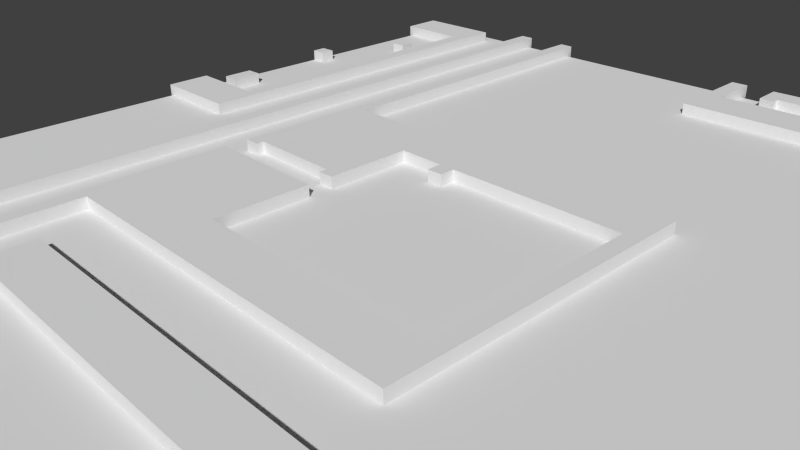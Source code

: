 # Source: Lvl1_D1_6.blend  (saved by Blender 2.74.0; exported with 4.5.12 LTS)
import bpy
from mathutils import Matrix  # noqa: F401  (used for matrix-valued properties, if any)

bpy.ops.wm.read_factory_settings(use_empty=True)
scene = bpy.context.scene
scene.name = 'Scene'

# ---- collections
col_collection_1 = bpy.data.collections.new('Collection 1'); scene.collection.children.link(col_collection_1)

# ---- materials (node trees are filled in below, after node groups)
mat_material_001 = bpy.data.materials.new('Material.001')
mat_material_001.alpha_threshold = 0.0
mat_material_001.use_transparent_shadow = False
mat_material_001.preview_render_type = 'FLAT'
mat_material_001.roughness = 0.5

# ---- material node trees

# ---- world
world_world = bpy.data.worlds.new('World'); scene.world = world_world
world_world.color = (0.05088, 0.05088, 0.05088)
world_world.use_sun_shadow = False
world_world.sun_shadow_jitter_overblur = 0.0
world_world.cycles.sampling_method = 'MANUAL'
world_world.cycles.sample_map_resolution = 256

# ---- cameras
cam_camera = bpy.data.cameras.new('Camera')
cam_camera.clip_end = 100.0
cam_camera.lens = 35.0
cam_camera.sensor_width = 32.0
cam_camera.sensor_height = 18.0
cam_camera.ortho_scale = 7.314
cam_camera.dof.focus_distance = 0.0
cam_camera.dof.aperture_fstop = 128.0

# ---- meshes
me_cube_011 = bpy.data.meshes.new('Cube.011')
me_cube_011.from_pydata([(-1.602, -0.141, -1.0), (-1.602, -0.141, 0.3), (-1.659, 18.37, -1.0), (-1.659, 18.37, 0.3), (-32.63, 18.34, -1.0), (-32.63, 18.34, 0.3), (-32.6, 0.2044, -1.0), (-32.6, 0.2044, 0.3), (-34.08, 0.2044, -1.0), (-34.08, 0.2044, 0.3), (-34.05, 22.67, -1.0), (-34.05, 22.67, 0.3), (-0.1822, 22.71, -1.0), (-0.1822, 22.71, 0.3), (-0.08591, -0.1487, -1.0), (-0.08591, -0.1487, 0.3)], [], [(0, 1, 3, 2), (2, 3, 5, 4), (4, 5, 7, 6), (6, 7, 9, 8), (8, 9, 11, 10), (10, 11, 13, 12), (12, 13, 15, 14), (14, 15, 1, 0), (1, 15, 13, 11, 9, 7, 5, 3), (2, 4, 6, 8, 10, 12, 14, 0)])
me_cube_011.use_remesh_preserve_volume = False
me_cube_011.use_remesh_preserve_attributes = False
me_cube_011.use_mirror_vertex_groups = False
me_cube_011.update()
me_cube_010 = bpy.data.meshes.new('Cube.010')
me_cube_010.from_pydata([(0.2178, 0.1169, -1.0), (0.2178, 0.1169, 0.3), (9.579, 0.177, -1.0), (9.579, 0.177, 0.3), (9.581, -39.58, -1.0), (9.581, -39.58, 0.3), (0.419, -39.69, -1.0), (0.419, -39.69, 0.3), (0.3298, -35.19, -1.0), (0.3298, -35.19, 0.3), (8.021, -35.16, -1.0), (8.021, -35.16, 0.3), (8.021, -4.2, -1.0), (8.021, -4.2, 0.3), (0.3134, -4.224, -1.0), (0.3134, -4.224, 0.3)], [], [(0, 1, 3, 2), (2, 3, 5, 4), (4, 5, 7, 6), (6, 7, 9, 8), (8, 9, 11, 10), (10, 11, 13, 12), (12, 13, 15, 14), (14, 15, 1, 0), (1, 15, 13, 11, 9, 7, 5, 3), (2, 4, 6, 8, 10, 12, 14, 0)])
me_cube_010.use_remesh_preserve_volume = False
me_cube_010.use_remesh_preserve_attributes = False
me_cube_010.use_mirror_vertex_groups = False
me_cube_010.update()
me_cube_009 = bpy.data.meshes.new('Cube.009')
me_cube_009.from_pydata([(0.9007, 1.277, -1.0), (0.9007, 1.277, 0.3), (0.7938, -80.15, -1.0), (0.7938, -80.15, 0.3), (-8.003, -80.18, -1.0), (-8.003, -80.18, 0.3), (-7.97, -69.81, -1.0), (-7.97, -69.81, 0.3), (-12.69, -69.75, -1.0), (-12.69, -69.75, 0.3), (-12.95, -74.18, -1.0), (-12.95, -74.18, 0.3), (-9.511, -74.15, -1.0), (-9.511, -74.15, 0.3), (-9.511, -85.22, -1.0), (-9.511, -85.22, 0.3), (-8.003, -85.22, -1.0), (-8.003, -85.22, 0.3), (-7.998, -84.58, -1.0), (-7.998, -84.58, 0.3), (0.8262, -84.58, -1.0), (0.8262, -84.58, 0.3), (0.8262, -85.26, -1.0), (0.8262, -85.26, 0.3), (2.312, -85.3, -1.0), (2.312, -85.3, 0.3), (2.331, 1.31, -1.0), (2.331, 1.31, 0.3)], [], [(0, 1, 3, 2), (2, 3, 5, 4), (4, 5, 7, 6), (6, 7, 9, 8), (8, 9, 11, 10), (10, 11, 13, 12), (12, 13, 15, 14), (14, 15, 17, 16), (16, 17, 19, 18), (18, 19, 21, 20), (20, 21, 23, 22), (22, 23, 25, 24), (24, 25, 27, 26), (26, 27, 1, 0), (1, 27, 25, 23, 21, 19, 17, 15, 13, 11, 9, 7, 5, 3), (2, 4, 6, 8, 10, 12, 14, 16, 18, 20, 22, 24, 26, 0)])
me_cube_009.use_remesh_preserve_volume = False
me_cube_009.use_remesh_preserve_attributes = False
me_cube_009.use_mirror_vertex_groups = False
me_cube_009.update()
me_cube_008 = bpy.data.meshes.new('Cube.008')
me_cube_008.from_pydata([(-0.1191, 0.3522, -1.0), (-0.1191, 0.3522, 0.3), (-0.186, -45.15, -1.0), (-0.186, -45.15, 0.3), (1.274, -45.14, -1.0), (1.274, -45.14, 0.3), (1.262, -44.41, -1.0), (1.262, -44.41, 0.3), (10.15, -44.41, -1.0), (10.15, -44.41, 0.3), (10.15, -45.16, -1.0), (10.15, -45.16, 0.3), (11.64, -45.12, -1.0), (11.64, -45.12, 0.3), (11.6, -37.07, -1.0), (11.6, -37.07, 0.3), (16.02, -37.11, -1.0), (16.02, -37.11, 0.3), (16.05, -38.55, -1.0), (16.05, -38.55, 0.3), (17.53, -38.54, -1.0), (17.53, -38.54, 0.3), (17.49, -37.09, -1.0), (17.49, -37.09, 0.3), (33.67, -37.05, -1.0), (33.67, -37.05, 0.3), (33.69, -56.17, -1.0), (33.69, -56.17, 0.3), (11.61, -56.2, -1.0), (11.61, -56.2, 0.3), (11.61, -47.37, -1.0), (11.61, -47.37, 0.3), (-0.2124, -47.37, -1.0), (-0.2124, -47.37, 0.3), (-0.1857, -88.92, -1.0), (-0.1857, -88.92, 0.3), (1.366, -88.92, -1.0), (1.366, -88.92, 0.3), (1.317, -60.96, -1.0), (1.317, -60.96, 0.3), (35.07, -60.83, -1.0), (35.07, -60.83, 0.3), (35.2, -32.67, -1.0), (35.2, -32.67, 0.3), (1.317, -32.47, -1.0), (1.317, -32.47, 0.3), (1.364, 0.322, -1.0), (1.364, 0.322, 0.3)], [], [(0, 1, 3, 2), (2, 3, 5, 4), (4, 5, 7, 6), (6, 7, 9, 8), (8, 9, 11, 10), (10, 11, 13, 12), (12, 13, 15, 14), (14, 15, 17, 16), (16, 17, 19, 18), (18, 19, 21, 20), (20, 21, 23, 22), (22, 23, 25, 24), (24, 25, 27, 26), (26, 27, 29, 28), (28, 29, 31, 30), (30, 31, 33, 32), (32, 33, 35, 34), (34, 35, 37, 36), (36, 37, 39, 38), (38, 39, 41, 40), (40, 41, 43, 42), (42, 43, 45, 44), (44, 45, 47, 46), (46, 47, 1, 0), (1, 47, 45, 43, 41, 39, 37, 35, 33, 31, 29, 27, 25, 23, 21, 19, 17, 15, 13, 11, 9, 7, 5, 3), (2, 4, 6, 8, 10, 12, 14, 16, 18, 20, 22, 24, 26, 28, 30, 32, 34, 36, 38, 40, 42, 44, 46, 0)])
me_cube_008.use_remesh_preserve_volume = False
me_cube_008.use_remesh_preserve_attributes = False
me_cube_008.use_mirror_vertex_groups = False
me_cube_008.update()
me_cube_007 = bpy.data.meshes.new('Cube.007')
me_cube_007.from_pydata([(-1.011, 0.2882, -1.0), (-1.011, 0.2882, 0.3), (-0.9769, -2.687, -1.0), (-0.9769, -2.687, 0.3), (0.4737, -2.751, -1.0), (0.4737, -2.751, 0.3), (0.4479, -1.99, -1.0), (0.4479, -1.99, 0.3), (21.12, -1.974, -1.0), (21.12, -1.974, 0.3), (21.12, -2.732, -1.0), (21.12, -2.732, 0.3), (22.55, -2.732, -1.0), (22.55, -2.732, 0.3), (22.57, 0.4787, -1.0), (22.57, 0.4787, 0.3)], [], [(0, 1, 3, 2), (2, 3, 5, 4), (4, 5, 7, 6), (6, 7, 9, 8), (8, 9, 11, 10), (10, 11, 13, 12), (12, 13, 15, 14), (14, 15, 1, 0), (1, 15, 13, 11, 9, 7, 5, 3), (2, 4, 6, 8, 10, 12, 14, 0)])
me_cube_007.use_remesh_preserve_volume = False
me_cube_007.use_remesh_preserve_attributes = False
me_cube_007.use_mirror_vertex_groups = False
me_cube_007.update()
me_cube_006 = bpy.data.meshes.new('Cube.006')
me_cube_006.from_pydata([(-0.1238, 1.307, -1.0), (-0.1238, 1.307, 0.3), (-0.07991, -8.427, -1.0), (-0.07991, -8.427, 0.3), (32.32, -8.26, -1.0), (32.32, -8.26, 0.3), (32.54, 1.283, -1.0), (32.54, 1.283, 0.3), (30.88, 1.228, -1.0), (30.88, 1.228, 0.3), (30.82, -4.043, -1.0), (30.82, -4.043, 0.3), (1.418, -3.988, -1.0), (1.418, -3.988, 0.3), (1.529, 1.339, -1.0), (1.529, 1.339, 0.3)], [], [(0, 1, 3, 2), (2, 3, 5, 4), (4, 5, 7, 6), (6, 7, 9, 8), (8, 9, 11, 10), (10, 11, 13, 12), (12, 13, 15, 14), (14, 15, 1, 0), (1, 15, 13, 11, 9, 7, 5, 3), (2, 4, 6, 8, 10, 12, 14, 0)])
me_cube_006.use_remesh_preserve_volume = False
me_cube_006.use_remesh_preserve_attributes = False
me_cube_006.use_mirror_vertex_groups = False
me_cube_006.update()
me_cube_004 = bpy.data.meshes.new('Cube.004')
me_cube_004.from_pydata([(-5.688, -6.948, -1.0), (-5.688, -6.948, 0.3), (-7.229, -7.019, -1.0), (-7.229, -7.019, 0.3), (-7.261, -3.923, -1.0), (-7.261, -3.923, 0.3), (-5.655, -3.859, -1.0), (-5.655, -3.859, 0.3)], [], [(0, 1, 3, 2), (2, 3, 5, 4), (4, 5, 7, 6), (1, 7, 5, 3), (6, 7, 1, 0), (2, 4, 6, 0)])
me_cube_004.use_remesh_preserve_volume = False
me_cube_004.use_remesh_preserve_attributes = False
me_cube_004.use_mirror_vertex_groups = False
me_cube_004.update()
me_cube_003 = bpy.data.meshes.new('Cube.003')
me_cube_003.from_pydata([(-5.688, -6.948, -1.0), (-5.688, -6.948, 0.3), (-7.229, -7.019, -1.0), (-7.229, -7.019, 0.3), (-7.261, -5.541, -1.0), (-7.261, -5.541, 0.3), (-5.655, -5.477, -1.0), (-5.655, -5.477, 0.3)], [], [(0, 1, 3, 2), (2, 3, 5, 4), (4, 5, 7, 6), (1, 7, 5, 3), (6, 7, 1, 0), (2, 4, 6, 0)])
me_cube_003.use_remesh_preserve_volume = False
me_cube_003.use_remesh_preserve_attributes = False
me_cube_003.use_mirror_vertex_groups = False
me_cube_003.update()
me_cube_002 = bpy.data.meshes.new('Cube.002')
me_cube_002.from_pydata([(-1.678, -0.128, -1.0), (-1.678, -0.128, 0.3), (-0.09388, -0.1875, -1.0), (-0.09388, -0.1875, 0.3), (-0.09388, 1.297, -1.0), (-0.09388, 1.297, 0.3), (0.6159, 1.297, -1.0), (0.6159, 1.297, 0.3), (0.6288, 4.278, -1.0), (0.6288, 4.278, 0.3), (-2.391, 4.304, -1.0), (-2.391, 4.304, 0.3), (-2.391, 1.322, -1.0), (-2.391, 1.322, 0.3), (-1.604, 1.31, -1.0), (-1.604, 1.31, 0.3)], [], [(0, 1, 3, 2), (2, 3, 5, 4), (4, 5, 7, 6), (6, 7, 9, 8), (8, 9, 11, 10), (10, 11, 13, 12), (12, 13, 15, 14), (14, 15, 1, 0), (1, 15, 13, 11, 9, 7, 5, 3), (2, 4, 6, 8, 10, 12, 14, 0)])
me_cube_002.use_remesh_preserve_volume = False
me_cube_002.use_remesh_preserve_attributes = False
me_cube_002.use_mirror_vertex_groups = False
me_cube_002.update()
me_cube_001 = bpy.data.meshes.new('Cube.001')
me_cube_001.from_pydata([(-1.678, -0.128, -1.0), (-1.678, -0.128, 0.3), (-0.09388, -0.1875, -1.0), (-0.09388, -0.1875, 0.3), (-0.09388, 1.297, -1.0), (-0.09388, 1.297, 0.3), (0.6159, 1.297, -1.0), (0.6159, 1.297, 0.3), (0.6288, 4.278, -1.0), (0.6288, 4.278, 0.3), (-2.391, 4.304, -1.0), (-2.391, 4.304, 0.3), (-2.391, 1.322, -1.0), (-2.391, 1.322, 0.3), (-1.604, 1.31, -1.0), (-1.604, 1.31, 0.3)], [], [(0, 1, 3, 2), (2, 3, 5, 4), (4, 5, 7, 6), (6, 7, 9, 8), (8, 9, 11, 10), (10, 11, 13, 12), (12, 13, 15, 14), (14, 15, 1, 0), (1, 15, 13, 11, 9, 7, 5, 3), (2, 4, 6, 8, 10, 12, 14, 0)])
me_cube_001.use_remesh_preserve_volume = False
me_cube_001.use_remesh_preserve_attributes = False
me_cube_001.use_mirror_vertex_groups = False
me_cube_001.update()
me_cube_000 = bpy.data.meshes.new('Cube.000')
me_cube_000.from_pydata([(-5.688, -6.948, -1.0), (-5.688, -6.948, 0.3), (-7.229, -7.019, -1.0), (-7.229, -7.019, 0.3), (-7.261, -5.541, -1.0), (-7.261, -5.541, 0.3), (-5.655, -5.477, -1.0), (-5.655, -5.477, 0.3)], [], [(0, 1, 3, 2), (2, 3, 5, 4), (4, 5, 7, 6), (1, 7, 5, 3), (6, 7, 1, 0), (2, 4, 6, 0)])
me_cube_000.use_remesh_preserve_volume = False
me_cube_000.use_remesh_preserve_attributes = False
me_cube_000.use_mirror_vertex_groups = False
me_cube_000.update()
me_cube_005 = bpy.data.meshes.new('Cube.005')
me_cube_005.from_pydata([(-1.0, -1.0, -1.0), (-1.0, -1.0, 0.3)], [(0, 1)], [])
me_cube_005.use_remesh_preserve_volume = False
me_cube_005.use_remesh_preserve_attributes = False
me_cube_005.use_mirror_vertex_groups = False
me_cube_005.update()
me_plane = bpy.data.meshes.new('Plane')
me_plane.from_pydata([(-1.0, -1.0, 0.0), (1.0, -1.0, 0.0), (-1.0, 1.0, 0.0), (1.0, 1.0, 0.0)], [], [(0, 1, 3, 2)])
_uv = me_plane.uv_layers.new(name='UVMap')
_uv.uv.foreach_set('vector', [0.0001, 9.998e-05, 0.9999, 9.998e-05, 0.9999, 0.9999, 9.998e-05, 0.9999])
me_plane.materials.append(mat_material_001)
me_plane.use_remesh_preserve_volume = False
me_plane.use_remesh_preserve_attributes = False
me_plane.use_mirror_vertex_groups = False
me_plane.update()

# ---- objects
ob_template_vertices_006 = bpy.data.objects.new('Template vertices.006', me_cube_011)
ob_template_vertices_005 = bpy.data.objects.new('Template vertices.005', me_cube_010)
ob_template_vertices_004 = bpy.data.objects.new('Template vertices.004', me_cube_009)
ob_template_vertices_003 = bpy.data.objects.new('Template vertices.003', me_cube_008)
ob_template_vertices_002 = bpy.data.objects.new('Template vertices.002', me_cube_007)
ob_template_vertices_001 = bpy.data.objects.new('Template vertices.001', me_cube_006)
ob_box_002 = bpy.data.objects.new('Box.002', me_cube_004)
ob_box_001 = bpy.data.objects.new('Box.001', me_cube_003)
ob_tombstone_001 = bpy.data.objects.new('Tombstone.001', me_cube_002)
ob_tombstone = bpy.data.objects.new('Tombstone', me_cube_001)
ob_box = bpy.data.objects.new('Box', me_cube_000)
ob_template_vertices = bpy.data.objects.new('Template vertices', me_cube_005)
ob_plane = bpy.data.objects.new('Plane', me_plane)
ob_camera = bpy.data.objects.new('Camera', cam_camera)

# ---- transforms, parenting, visibility, modifiers, constraints
ob_template_vertices_006.location = (3.243, -7.244, 0.1475)
ob_template_vertices_006.scale = (0.1852, 0.1852, 0.1852)
ob_template_vertices_006.lineart.crease_threshold = 0.0
ob_template_vertices_005.location = (-7.828, 8.921, 0.1475)
ob_template_vertices_005.scale = (0.1852, 0.1852, 0.1852)
ob_template_vertices_005.lineart.crease_threshold = 0.0
ob_template_vertices_004.location = (-5.397, 9.066, 0.1475)
ob_template_vertices_004.scale = (0.1852, 0.1852, 0.1852)
ob_template_vertices_004.lineart.crease_threshold = 0.0
ob_template_vertices_003.location = (-4.119, 9.271, 0.1475)
ob_template_vertices_003.scale = (0.1852, 0.1852, 0.1852)
ob_template_vertices_003.lineart.crease_threshold = 0.0
ob_template_vertices_002.location = (0.9424, 9.322, 0.1475)
ob_template_vertices_002.scale = (0.1852, 0.1852, 0.1852)
ob_template_vertices_002.lineart.crease_threshold = 0.0
ob_template_vertices_001.location = (-0.05458, 9.143, 0.1475)
ob_template_vertices_001.scale = (0.1852, 0.1852, 0.1852)
ob_template_vertices_001.lineart.crease_threshold = 0.0
ob_box_002.location = (-6.099, 3.955, 0.1475)
ob_box_002.scale = (0.1852, 0.1852, 0.1852)
ob_box_002.lineart.crease_threshold = 0.0
ob_box_001.location = (-5.551, 8.064, 0.1475)
ob_box_001.scale = (0.1852, 0.1852, 0.1852)
ob_box_001.lineart.crease_threshold = 0.0
ob_tombstone_001.location = (1.877, -5.463, 0.1475)
ob_tombstone_001.scale = (0.1852, 0.1852, 0.1852)
ob_tombstone_001.lineart.crease_threshold = 0.0
ob_tombstone.location = (-1.393, -5.481, 0.1475)
ob_tombstone.scale = (0.1852, 0.1852, 0.1852)
ob_tombstone.lineart.crease_threshold = 0.0
ob_box.location = (-6.364, 6.42, 0.1475)
ob_box.scale = (0.1852, 0.1852, 0.1852)
ob_box.lineart.crease_threshold = 0.0
ob_template_vertices.location = (5.697, 0.3233, 0.1475)
ob_template_vertices.scale = (0.1852, 0.1852, 0.1852)
ob_template_vertices.lineart.crease_threshold = 0.0
ob_plane.location = (0.4903, 1.043, 0.0)
ob_plane.scale = (8.179, 8.179, 8.179)
ob_plane.lineart.crease_threshold = 0.0
ob_camera.location = (7.481, -6.508, 5.344)
ob_camera.rotation_euler = (1.109, 0.01082, 0.8149)
ob_camera.lock_rotations_4d = False
ob_camera.empty_display_type = 'ARROWS'
ob_camera.color = (0.0, 0.0, 0.0, 0.0)
ob_camera.display_type = 'WIRE'
ob_camera.lineart.crease_threshold = 0.0

# ---- collection membership
col_collection_1.objects.link(ob_template_vertices_006)
col_collection_1.objects.link(ob_template_vertices_005)
col_collection_1.objects.link(ob_template_vertices_004)
col_collection_1.objects.link(ob_template_vertices_003)
col_collection_1.objects.link(ob_template_vertices_002)
col_collection_1.objects.link(ob_template_vertices_001)
col_collection_1.objects.link(ob_box_002)
col_collection_1.objects.link(ob_box_001)
col_collection_1.objects.link(ob_tombstone_001)
col_collection_1.objects.link(ob_tombstone)
col_collection_1.objects.link(ob_box)
col_collection_1.objects.link(ob_template_vertices)
col_collection_1.objects.link(ob_plane)
col_collection_1.objects.link(ob_camera)

# ---- scene / render settings (as saved in the file)
scene.camera = ob_camera
scene.frame_start = 1; scene.frame_end = 250; scene.frame_set(1)
scene.render.engine = 'BLENDER_EEVEE_NEXT'
scene.render.resolution_percentage = 50
scene.render.dither_intensity = 0.0
scene.cycles.use_denoising = False
scene.cycles.samples = 10
scene.cycles.sampling_pattern = 'TABULATED_SOBOL'
scene.cycles.light_sampling_threshold = 0.0
scene.cycles.use_adaptive_sampling = False
scene.cycles.use_light_tree = False
scene.cycles.blur_glossy = 0.0
scene.cycles.pixel_filter_type = 'GAUSSIAN'
scene.cycles.sample_clamp_indirect = 0.0
scene.view_settings.view_transform = 'Standard'
bpy.context.view_layer.update()

# ---- added for rendering (the .blend has no usable light): sun
light_auto_sun = bpy.data.lights.new('AutoSun', 'SUN')
light_auto_sun.energy = 3.0
light_auto_sun.angle = 0.0523599
ob_auto_sun = bpy.data.objects.new('AutoSun', light_auto_sun)
scene.collection.objects.link(ob_auto_sun)
ob_auto_sun.rotation_euler = (0.872665, 0.174533, 0.523599)
bpy.context.view_layer.update()
